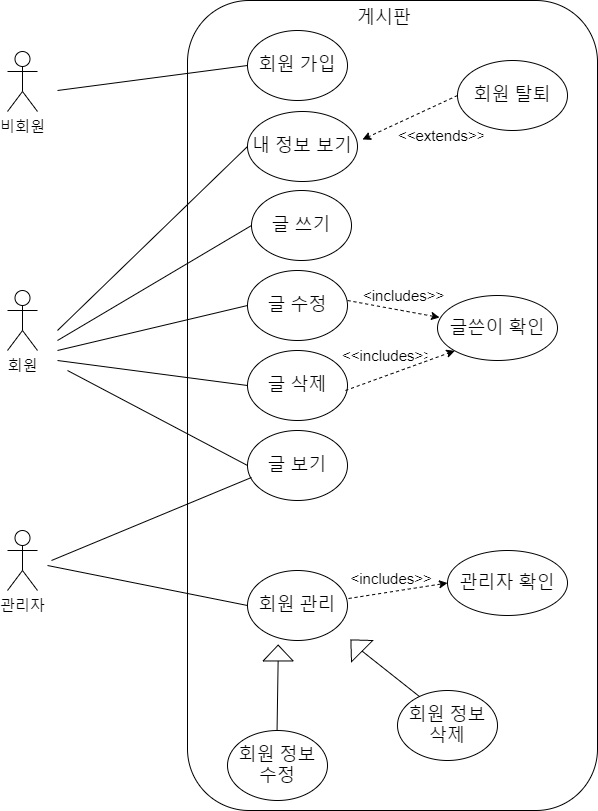

The diagram above was exported from draw.io. Its source (the exported page's mxGraphModel, read from the mxfile embedded in the PNG):
<mxGraphModel dx="1422" dy="737" grid="1" gridSize="10" guides="1" tooltips="1" connect="1" arrows="1" fold="1" page="1" pageScale="1" pageWidth="827" pageHeight="1169" math="0" shadow="0">
  <root>
    <mxCell id="0" />
    <mxCell id="1" parent="0" />
    <mxCell id="_TMrp0LntXu-GRejHW1j-1" value="&lt;font style=&quot;font-size: 15px&quot;&gt;비회원&lt;/font&gt;" style="shape=umlActor;verticalLabelPosition=bottom;verticalAlign=top;html=1;outlineConnect=0;" vertex="1" parent="1">
      <mxGeometry x="70" y="481" width="30" height="60" as="geometry" />
    </mxCell>
    <mxCell id="_TMrp0LntXu-GRejHW1j-2" value="&lt;font style=&quot;font-size: 15px&quot;&gt;회원&lt;/font&gt;" style="shape=umlActor;verticalLabelPosition=bottom;verticalAlign=top;html=1;outlineConnect=0;" vertex="1" parent="1">
      <mxGeometry x="70" y="720" width="30" height="60" as="geometry" />
    </mxCell>
    <mxCell id="_TMrp0LntXu-GRejHW1j-3" value="&lt;font style=&quot;font-size: 15px&quot;&gt;관리자&lt;/font&gt;" style="shape=umlActor;verticalLabelPosition=bottom;verticalAlign=top;html=1;outlineConnect=0;" vertex="1" parent="1">
      <mxGeometry x="70" y="960" width="30" height="60" as="geometry" />
    </mxCell>
    <mxCell id="_TMrp0LntXu-GRejHW1j-4" value="" style="rounded=1;whiteSpace=wrap;html=1;" vertex="1" parent="1">
      <mxGeometry x="250" y="430" width="410" height="810" as="geometry" />
    </mxCell>
    <mxCell id="_TMrp0LntXu-GRejHW1j-5" value="게시판" style="text;strokeColor=none;fillColor=none;align=left;verticalAlign=top;spacingLeft=4;spacingRight=4;overflow=hidden;rotatable=0;points=[[0,0.5],[1,0.5]];portConstraint=eastwest;fontSize=18;" vertex="1" parent="1">
      <mxGeometry x="414" y="430" width="65" height="40" as="geometry" />
    </mxCell>
    <mxCell id="_TMrp0LntXu-GRejHW1j-7" value="글 쓰기" style="ellipse;whiteSpace=wrap;html=1;fontSize=18;" vertex="1" parent="1">
      <mxGeometry x="314" y="620" width="100" height="70" as="geometry" />
    </mxCell>
    <mxCell id="_TMrp0LntXu-GRejHW1j-8" value="내 정보 보기" style="ellipse;whiteSpace=wrap;html=1;fontSize=18;" vertex="1" parent="1">
      <mxGeometry x="310" y="541" width="110" height="70" as="geometry" />
    </mxCell>
    <mxCell id="_TMrp0LntXu-GRejHW1j-9" value="글 수정" style="ellipse;whiteSpace=wrap;html=1;fontSize=18;" vertex="1" parent="1">
      <mxGeometry x="310" y="700" width="100" height="70" as="geometry" />
    </mxCell>
    <mxCell id="_TMrp0LntXu-GRejHW1j-10" value="회원 가입" style="ellipse;whiteSpace=wrap;html=1;fontSize=18;" vertex="1" parent="1">
      <mxGeometry x="310" y="460" width="100" height="70" as="geometry" />
    </mxCell>
    <mxCell id="_TMrp0LntXu-GRejHW1j-11" value="글 삭제" style="ellipse;whiteSpace=wrap;html=1;fontSize=18;" vertex="1" parent="1">
      <mxGeometry x="310" y="780" width="100" height="70" as="geometry" />
    </mxCell>
    <mxCell id="_TMrp0LntXu-GRejHW1j-12" value="글 보기" style="ellipse;whiteSpace=wrap;html=1;fontSize=18;" vertex="1" parent="1">
      <mxGeometry x="310" y="860" width="100" height="70" as="geometry" />
    </mxCell>
    <mxCell id="_TMrp0LntXu-GRejHW1j-13" value="회원 관리" style="ellipse;whiteSpace=wrap;html=1;fontSize=18;" vertex="1" parent="1">
      <mxGeometry x="310" y="1000" width="100" height="70" as="geometry" />
    </mxCell>
    <mxCell id="_TMrp0LntXu-GRejHW1j-14" value="" style="endArrow=none;html=1;fontSize=18;entryX=0;entryY=0.5;entryDx=0;entryDy=0;" edge="1" parent="1" target="_TMrp0LntXu-GRejHW1j-10">
      <mxGeometry width="50" height="50" relative="1" as="geometry">
        <mxPoint x="120" y="520" as="sourcePoint" />
        <mxPoint x="300" y="500" as="targetPoint" />
      </mxGeometry>
    </mxCell>
    <mxCell id="_TMrp0LntXu-GRejHW1j-15" value="" style="endArrow=none;html=1;fontSize=18;entryX=0;entryY=0.5;entryDx=0;entryDy=0;" edge="1" parent="1" target="_TMrp0LntXu-GRejHW1j-8">
      <mxGeometry width="50" height="50" relative="1" as="geometry">
        <mxPoint x="120" y="760" as="sourcePoint" />
        <mxPoint x="300" y="740" as="targetPoint" />
      </mxGeometry>
    </mxCell>
    <mxCell id="_TMrp0LntXu-GRejHW1j-16" value="" style="endArrow=none;html=1;fontSize=18;entryX=0;entryY=0.5;entryDx=0;entryDy=0;" edge="1" parent="1" target="_TMrp0LntXu-GRejHW1j-7">
      <mxGeometry width="50" height="50" relative="1" as="geometry">
        <mxPoint x="120" y="770" as="sourcePoint" />
        <mxPoint x="310" y="586" as="targetPoint" />
      </mxGeometry>
    </mxCell>
    <mxCell id="_TMrp0LntXu-GRejHW1j-17" value="" style="endArrow=none;html=1;fontSize=18;entryX=0;entryY=0.5;entryDx=0;entryDy=0;" edge="1" parent="1" target="_TMrp0LntXu-GRejHW1j-9">
      <mxGeometry width="50" height="50" relative="1" as="geometry">
        <mxPoint x="120" y="780" as="sourcePoint" />
        <mxPoint x="314" y="665" as="targetPoint" />
      </mxGeometry>
    </mxCell>
    <mxCell id="_TMrp0LntXu-GRejHW1j-18" value="" style="endArrow=none;html=1;fontSize=18;entryX=0;entryY=0.5;entryDx=0;entryDy=0;" edge="1" parent="1" target="_TMrp0LntXu-GRejHW1j-11">
      <mxGeometry width="50" height="50" relative="1" as="geometry">
        <mxPoint x="120" y="790" as="sourcePoint" />
        <mxPoint x="310" y="745" as="targetPoint" />
      </mxGeometry>
    </mxCell>
    <mxCell id="_TMrp0LntXu-GRejHW1j-19" value="" style="endArrow=none;html=1;fontSize=18;entryX=0;entryY=0.5;entryDx=0;entryDy=0;" edge="1" parent="1" target="_TMrp0LntXu-GRejHW1j-12">
      <mxGeometry width="50" height="50" relative="1" as="geometry">
        <mxPoint x="130" y="800" as="sourcePoint" />
        <mxPoint x="320" y="825" as="targetPoint" />
      </mxGeometry>
    </mxCell>
    <mxCell id="_TMrp0LntXu-GRejHW1j-20" value="" style="endArrow=none;html=1;fontSize=18;entryX=0;entryY=0.5;entryDx=0;entryDy=0;" edge="1" parent="1" target="_TMrp0LntXu-GRejHW1j-13">
      <mxGeometry width="50" height="50" relative="1" as="geometry">
        <mxPoint x="110" y="995" as="sourcePoint" />
        <mxPoint x="290" y="1090" as="targetPoint" />
      </mxGeometry>
    </mxCell>
    <mxCell id="_TMrp0LntXu-GRejHW1j-21" value="" style="endArrow=none;html=1;fontSize=18;entryX=0.04;entryY=0.671;entryDx=0;entryDy=0;entryPerimeter=0;" edge="1" parent="1" target="_TMrp0LntXu-GRejHW1j-12">
      <mxGeometry width="50" height="50" relative="1" as="geometry">
        <mxPoint x="114" y="990" as="sourcePoint" />
        <mxPoint x="314" y="1030" as="targetPoint" />
      </mxGeometry>
    </mxCell>
    <mxCell id="_TMrp0LntXu-GRejHW1j-22" value="회원 탈퇴" style="ellipse;whiteSpace=wrap;html=1;fontSize=18;" vertex="1" parent="1">
      <mxGeometry x="520" y="490" width="110" height="70" as="geometry" />
    </mxCell>
    <mxCell id="_TMrp0LntXu-GRejHW1j-23" value="" style="endArrow=classic;html=1;fontSize=18;exitX=0;exitY=0.5;exitDx=0;exitDy=0;dashed=1;" edge="1" parent="1" source="_TMrp0LntXu-GRejHW1j-22">
      <mxGeometry width="50" height="50" relative="1" as="geometry">
        <mxPoint x="485" y="550" as="sourcePoint" />
        <mxPoint x="425" y="569" as="targetPoint" />
      </mxGeometry>
    </mxCell>
    <mxCell id="_TMrp0LntXu-GRejHW1j-24" value="&lt;&lt;extends&gt;&gt;" style="text;strokeColor=none;fillColor=none;align=left;verticalAlign=top;spacingLeft=4;spacingRight=4;overflow=hidden;rotatable=0;points=[[0,0.5],[1,0.5]];portConstraint=eastwest;fontSize=15;" vertex="1" parent="1">
      <mxGeometry x="455" y="550" width="95" height="40" as="geometry" />
    </mxCell>
    <mxCell id="_TMrp0LntXu-GRejHW1j-25" value="글쓴이 확인" style="ellipse;whiteSpace=wrap;html=1;fontSize=18;" vertex="1" parent="1">
      <mxGeometry x="500" y="725" width="120" height="65" as="geometry" />
    </mxCell>
    <mxCell id="_TMrp0LntXu-GRejHW1j-26" value="관리자 확인" style="ellipse;whiteSpace=wrap;html=1;fontSize=18;" vertex="1" parent="1">
      <mxGeometry x="510" y="980" width="120" height="65" as="geometry" />
    </mxCell>
    <mxCell id="_TMrp0LntXu-GRejHW1j-27" value="" style="endArrow=classic;html=1;fontSize=18;exitX=0;exitY=0.5;exitDx=0;exitDy=0;dashed=1;entryX=0.017;entryY=0.338;entryDx=0;entryDy=0;entryPerimeter=0;" edge="1" parent="1" target="_TMrp0LntXu-GRejHW1j-25">
      <mxGeometry width="50" height="50" relative="1" as="geometry">
        <mxPoint x="410" y="730" as="sourcePoint" />
        <mxPoint x="450" y="700" as="targetPoint" />
      </mxGeometry>
    </mxCell>
    <mxCell id="_TMrp0LntXu-GRejHW1j-28" value="" style="endArrow=classic;html=1;fontSize=18;exitX=0;exitY=0.5;exitDx=0;exitDy=0;dashed=1;entryX=0;entryY=1;entryDx=0;entryDy=0;" edge="1" parent="1" target="_TMrp0LntXu-GRejHW1j-25">
      <mxGeometry width="50" height="50" relative="1" as="geometry">
        <mxPoint x="407.96" y="820" as="sourcePoint" />
        <mxPoint x="499.99999999999994" y="836.97" as="targetPoint" />
      </mxGeometry>
    </mxCell>
    <mxCell id="_TMrp0LntXu-GRejHW1j-29" value="&lt;includes&gt;&gt;" style="text;strokeColor=none;fillColor=none;align=left;verticalAlign=top;spacingLeft=4;spacingRight=4;overflow=hidden;rotatable=0;points=[[0,0.5],[1,0.5]];portConstraint=eastwest;fontSize=15;" vertex="1" parent="1">
      <mxGeometry x="420" y="710" width="95" height="40" as="geometry" />
    </mxCell>
    <mxCell id="_TMrp0LntXu-GRejHW1j-30" value="&lt;&lt;includes&gt;&gt;" style="text;strokeColor=none;fillColor=none;align=left;verticalAlign=top;spacingLeft=4;spacingRight=4;overflow=hidden;rotatable=0;points=[[0,0.5],[1,0.5]];portConstraint=eastwest;fontSize=15;" vertex="1" parent="1">
      <mxGeometry x="399" y="770" width="95" height="40" as="geometry" />
    </mxCell>
    <mxCell id="_TMrp0LntXu-GRejHW1j-31" value="" style="endArrow=classic;html=1;fontSize=18;exitX=1.01;exitY=0.4;exitDx=0;exitDy=0;dashed=1;exitPerimeter=0;entryX=0;entryY=0.5;entryDx=0;entryDy=0;" edge="1" parent="1" source="_TMrp0LntXu-GRejHW1j-13" target="_TMrp0LntXu-GRejHW1j-26">
      <mxGeometry width="50" height="50" relative="1" as="geometry">
        <mxPoint x="502.5" y="990" as="sourcePoint" />
        <mxPoint x="500" y="1000" as="targetPoint" />
      </mxGeometry>
    </mxCell>
    <mxCell id="_TMrp0LntXu-GRejHW1j-32" value="&lt;includes&gt;&gt;" style="text;strokeColor=none;fillColor=none;align=left;verticalAlign=top;spacingLeft=4;spacingRight=4;overflow=hidden;rotatable=0;points=[[0,0.5],[1,0.5]];portConstraint=eastwest;fontSize=15;" vertex="1" parent="1">
      <mxGeometry x="407.5" y="992.5" width="95" height="40" as="geometry" />
    </mxCell>
    <mxCell id="_TMrp0LntXu-GRejHW1j-33" value="회원 정보 수정" style="ellipse;whiteSpace=wrap;html=1;fontSize=18;" vertex="1" parent="1">
      <mxGeometry x="290" y="1160" width="100" height="70" as="geometry" />
    </mxCell>
    <mxCell id="_TMrp0LntXu-GRejHW1j-34" value="회원 정보 삭제" style="ellipse;whiteSpace=wrap;html=1;fontSize=18;" vertex="1" parent="1">
      <mxGeometry x="460" y="1120" width="100" height="70" as="geometry" />
    </mxCell>
    <mxCell id="_TMrp0LntXu-GRejHW1j-35" value="" style="triangle;whiteSpace=wrap;html=1;fontSize=15;rotation=-90;" vertex="1" parent="1">
      <mxGeometry x="332.69" y="1067.53" width="15.89" height="30" as="geometry" />
    </mxCell>
    <mxCell id="_TMrp0LntXu-GRejHW1j-36" value="" style="endArrow=none;html=1;fontSize=15;entryX=0;entryY=0.5;entryDx=0;entryDy=0;" edge="1" parent="1" target="_TMrp0LntXu-GRejHW1j-35">
      <mxGeometry width="50" height="50" relative="1" as="geometry">
        <mxPoint x="339.55" y="1160" as="sourcePoint" />
        <mxPoint x="359.55" y="1109" as="targetPoint" />
        <Array as="points" />
      </mxGeometry>
    </mxCell>
    <mxCell id="_TMrp0LntXu-GRejHW1j-39" value="" style="triangle;whiteSpace=wrap;html=1;fontSize=15;rotation=-135;" vertex="1" parent="1">
      <mxGeometry x="411.05" y="1060" width="15.89" height="30" as="geometry" />
    </mxCell>
    <mxCell id="_TMrp0LntXu-GRejHW1j-40" value="" style="endArrow=none;html=1;fontSize=15;entryX=0;entryY=0.5;entryDx=0;entryDy=0;exitX=0.24;exitY=0.086;exitDx=0;exitDy=0;exitPerimeter=0;" edge="1" parent="1" target="_TMrp0LntXu-GRejHW1j-39">
      <mxGeometry width="50" height="50" relative="1" as="geometry">
        <mxPoint x="481.94" y="1126.02" as="sourcePoint" />
        <mxPoint x="437.91" y="1101.47" as="targetPoint" />
        <Array as="points" />
      </mxGeometry>
    </mxCell>
  </root>
</mxGraphModel>